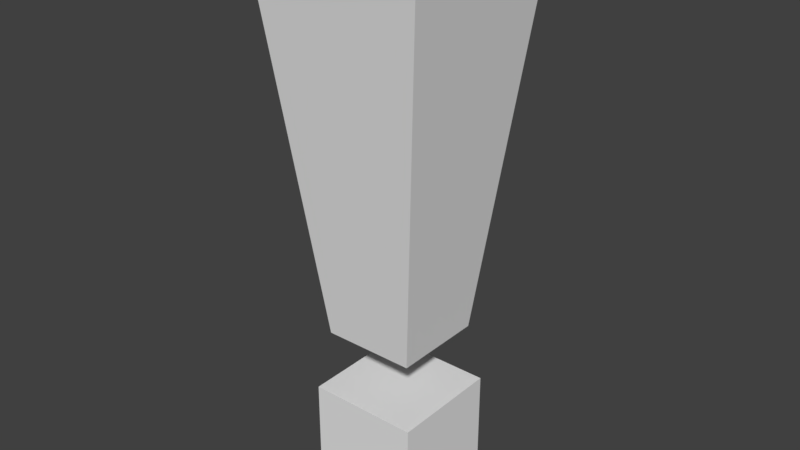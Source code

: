 # Source: exclamation-mark-3D.blend  (saved by Blender 2.79.0; exported with 4.5.12 LTS)
import bpy
from mathutils import Matrix  # noqa: F401  (used for matrix-valued properties, if any)

bpy.ops.wm.read_factory_settings(use_empty=True)
scene = bpy.context.scene
scene.name = 'Scene'

# ---- collections
col_collection_1 = bpy.data.collections.new('Collection 1'); scene.collection.children.link(col_collection_1)

# ---- world
world_world = bpy.data.worlds.new('World'); scene.world = world_world
world_world.color = (0.05088, 0.05088, 0.05088)
world_world.use_sun_shadow = False
world_world.sun_shadow_jitter_overblur = 0.0
world_world.cycles.sampling_method = 'MANUAL'

# ---- meshes
me_cube_001 = bpy.data.meshes.new('Cube.001')
me_cube_001.from_pydata([(-1.212, -1.212, -1.212), (-1.212, -1.212, 1.212), (-1.212, 1.212, -1.212), (-1.212, 1.212, 1.212), (1.212, -1.212, -1.212), (1.212, -1.212, 1.212), (1.212, 1.212, -1.212), (1.212, 1.212, 1.212), (-1.0, -1.0, 2.536), (-1.865, -1.865, 10.38), (-1.0, 1.0, 2.536), (-1.865, 1.865, 10.38), (1.0, -1.0, 2.536), (1.865, -1.865, 10.38), (1.0, 1.0, 2.536), (1.865, 1.865, 10.38), (-1.289, -1.289, 11.1), (-1.289, 1.289, 11.1), (1.289, 1.289, 11.1), (1.289, -1.289, 11.1)], [], [(0, 1, 3, 2), (2, 3, 7, 6), (6, 7, 5, 4), (4, 5, 1, 0), (2, 6, 4, 0), (7, 3, 1, 5), (8, 9, 11, 10), (10, 11, 15, 14), (14, 15, 13, 12), (12, 13, 9, 8), (10, 14, 12, 8), (11, 9, 16, 17), (18, 17, 16, 19), (9, 13, 19, 16), (15, 11, 17, 18), (13, 15, 18, 19)])
_uv = me_cube_001.uv_layers.new(name='UVMap')
_uv.uv.foreach_set('vector', [0.4756, 0.9761, 0.3563, 0.9761, 0.3563, 0.8432, 0.4756, 0.8432, 0.6811, 0.6625, 0.8004, 0.6625, 0.8004, 0.7954, 0.6811, 0.7954, 0.3134, 0.9761, 0.1942, 0.9761, 0.1942, 0.8432, 0.3134, 0.8432, 0.519, 0.6625, 0.6382, 0.6625, 0.6382, 0.7954, 0.519, 0.7954, 0.1942, 0.6625, 0.3136, 0.6625, 0.3136, 0.7954, 0.1942, 0.7954, 0.476, 0.7954, 0.3566, 0.7954, 0.3566, 0.6625, 0.476, 0.6625, 0.9243, 0.12, 0.9669, 0.5524, 0.7831, 0.5524, 0.8257, 0.12, 0.3257, 0.5187, 0.2831, 0.08623, 0.4669, 0.08623, 0.4243, 0.5187, 0.1743, 0.12, 0.2169, 0.5524, 0.03306, 0.5524, 0.07571, 0.12, 0.5757, 0.5187, 0.5331, 0.08623, 0.7169, 0.08623, 0.6743, 0.5187, 0.5148, 0.839, 0.6133, 0.839, 0.6133, 0.9487, 0.5148, 0.9487, 0.7831, 0.5524, 0.9669, 0.5524, 0.9385, 0.5897, 0.8115, 0.5897, 0.1499, 0.8054, 0.02284, 0.8054, 0.02284, 0.6641, 0.1499, 0.6641, 0.7169, 0.08623, 0.5331, 0.08623, 0.5615, 0.04893, 0.6885, 0.04893, 0.4669, 0.08623, 0.2831, 0.08623, 0.3115, 0.04893, 0.4385, 0.04893, 0.03306, 0.5524, 0.2169, 0.5524, 0.1885, 0.5897, 0.06148, 0.5897])
me_cube_001.use_remesh_preserve_volume = False
me_cube_001.use_remesh_preserve_attributes = False
me_cube_001.use_mirror_vertex_groups = False
me_cube_001.update()

# ---- objects
ob_cube = bpy.data.objects.new('Cube', me_cube_001)

# ---- transforms, parenting, visibility, modifiers, constraints
ob_cube.location = (0.0, 0.0, 0.3169)
ob_cube.scale = (0.313, 0.313, 0.313)
ob_cube.lineart.crease_threshold = 0.0

# ---- collection membership
col_collection_1.objects.link(ob_cube)

# ---- scene / render settings (as saved in the file)
scene.frame_start = 1; scene.frame_end = 250; scene.frame_set(7)
scene.render.engine = 'BLENDER_EEVEE_NEXT'
scene.render.resolution_percentage = 50
scene.render.dither_intensity = 0.0
scene.cycles.use_denoising = False
scene.cycles.samples = 128
scene.cycles.sampling_pattern = 'TABULATED_SOBOL'
scene.cycles.use_adaptive_sampling = False
scene.cycles.use_light_tree = False
scene.cycles.blur_glossy = 0.0
scene.cycles.sample_clamp_indirect = 0.0
scene.view_settings.view_transform = 'Standard'
bpy.context.view_layer.update()

# ---- added for rendering (the .blend has no active camera and no usable light): camera, sun
cam_auto = bpy.data.cameras.new('AutoCamera')
cam_auto.lens = 50.0
cam_auto.sensor_width = 36.0
cam_auto.clip_end = 1000.0
ob_auto_camera = bpy.data.objects.new('AutoCamera', cam_auto)
scene.collection.objects.link(ob_auto_camera)
ob_auto_camera.location = (3.87804, -4.65364, 4.96644)
ob_auto_camera.rotation_euler = (1.09748, -7.21219e-08, 0.694738)
scene.camera = ob_auto_camera
light_auto_sun = bpy.data.lights.new('AutoSun', 'SUN')
light_auto_sun.energy = 3.0
light_auto_sun.angle = 0.0523599
ob_auto_sun = bpy.data.objects.new('AutoSun', light_auto_sun)
scene.collection.objects.link(ob_auto_sun)
ob_auto_sun.rotation_euler = (0.872665, 0.174533, 0.523599)
bpy.context.view_layer.update()
